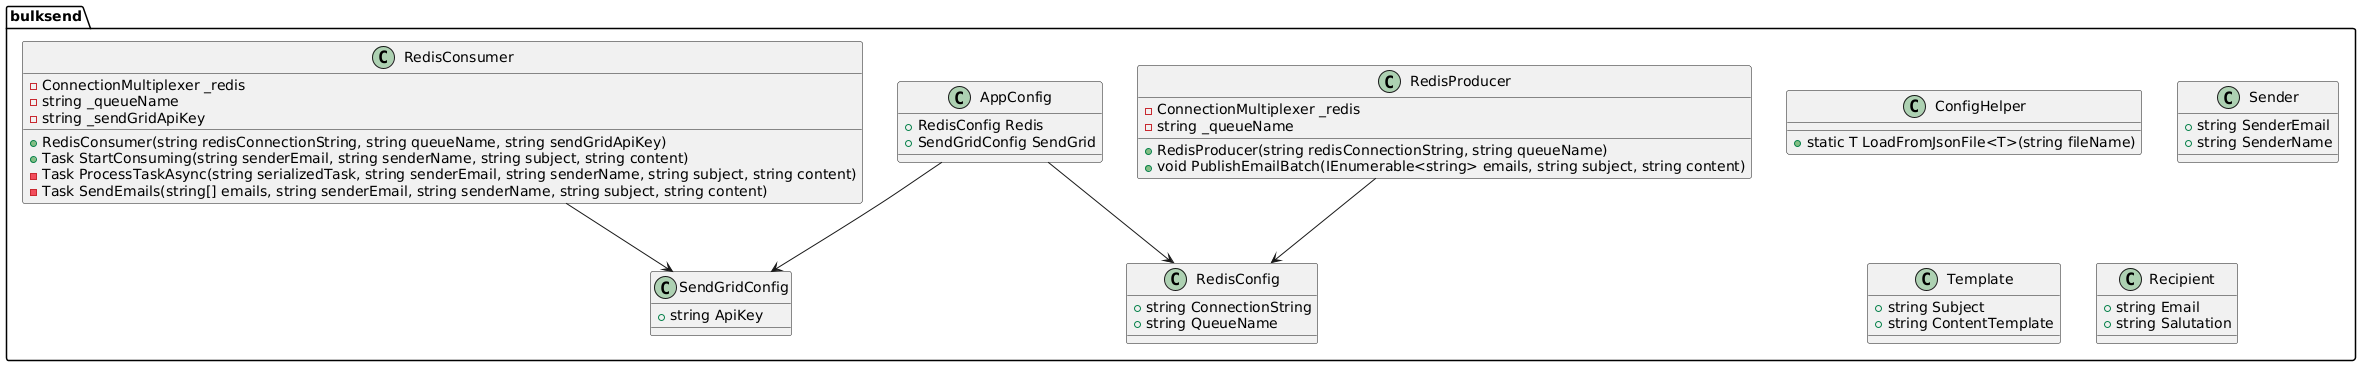

The diagram above was rendered by PlantUML. Its source (embedded in the PNG):
@startuml
package "bulksend" {
    class AppConfig {
        + RedisConfig Redis
        + SendGridConfig SendGrid
    }

    class RedisConfig {
        + string ConnectionString
        + string QueueName
    }

    class SendGridConfig {
        + string ApiKey
    }

    class RedisProducer {
        - ConnectionMultiplexer _redis
        - string _queueName
        + RedisProducer(string redisConnectionString, string queueName)
        + void PublishEmailBatch(IEnumerable<string> emails, string subject, string content)
    }

    class RedisConsumer {
        - ConnectionMultiplexer _redis
        - string _queueName
        - string _sendGridApiKey
        + RedisConsumer(string redisConnectionString, string queueName, string sendGridApiKey)
        + Task StartConsuming(string senderEmail, string senderName, string subject, string content)
        - Task ProcessTaskAsync(string serializedTask, string senderEmail, string senderName, string subject, string content)
        - Task SendEmails(string[] emails, string senderEmail, string senderName, string subject, string content)
    }

    class ConfigHelper {
        + static T LoadFromJsonFile<T>(string fileName)
    }

    class Sender {
        + string SenderEmail
        + string SenderName
    }

    class Template {
        + string Subject
        + string ContentTemplate
    }

    class Recipient {
        + string Email
        + string Salutation
    }
}

AppConfig -down-> RedisConfig
AppConfig -down-> SendGridConfig
RedisProducer -down-> RedisConfig
RedisConsumer -down-> SendGridConfig
@enduml